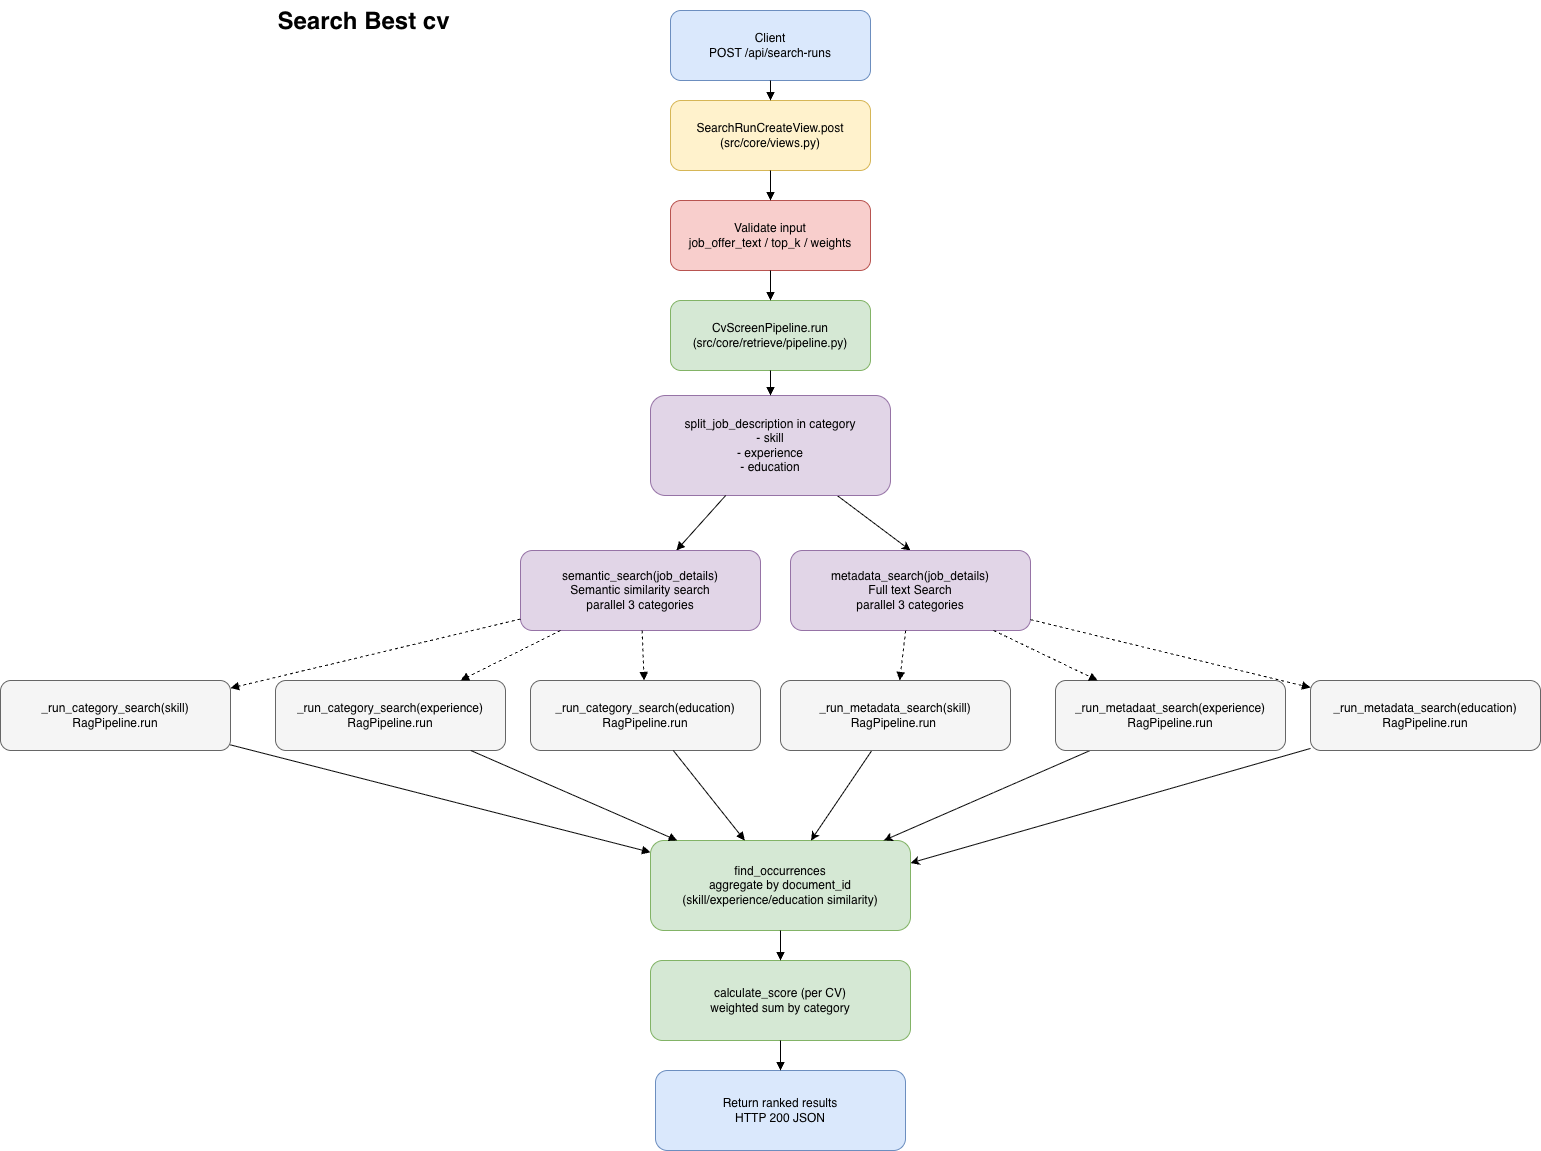

The diagram above was exported from draw.io. Its source (the exported page's mxGraphModel, read from the mxfile embedded in the PNG):
<mxGraphModel dx="1198" dy="694" grid="1" gridSize="10" guides="1" tooltips="1" connect="1" arrows="1" fold="1" page="1" pageScale="1" pageWidth="827" pageHeight="1169" math="0" shadow="0">
  <root>
    <mxCell id="0" />
    <mxCell id="1" parent="0" />
    <mxCell id="S7MeI5R4zBvaQn7N_WTz-1" parent="1" style="rounded=1;whiteSpace=wrap;html=1;fillColor=#dae8fc;strokeColor=#6c8ebf;" value="Client&#10;POST /api/search-runs" vertex="1">
      <mxGeometry height="70" width="200" x="720" y="20" as="geometry" />
    </mxCell>
    <mxCell id="S7MeI5R4zBvaQn7N_WTz-2" parent="1" style="rounded=1;whiteSpace=wrap;html=1;fillColor=#fff2cc;strokeColor=#d6b656;" value="SearchRunCreateView.post&#10;(src/core/views.py)" vertex="1">
      <mxGeometry height="70" width="200" x="720" y="110" as="geometry" />
    </mxCell>
    <mxCell id="S7MeI5R4zBvaQn7N_WTz-3" parent="1" style="rounded=1;whiteSpace=wrap;html=1;fillColor=#f8cecc;strokeColor=#b85450;" value="Validate input&#10;job_offer_text / top_k / weights" vertex="1">
      <mxGeometry height="70" width="200" x="720" y="210" as="geometry" />
    </mxCell>
    <mxCell id="S7MeI5R4zBvaQn7N_WTz-4" parent="1" style="rounded=1;whiteSpace=wrap;html=1;fillColor=#d5e8d4;strokeColor=#82b366;" value="CvScreenPipeline.run&#10;(src/core/retrieve/pipeline.py)" vertex="1">
      <mxGeometry height="70" width="200" x="720" y="310" as="geometry" />
    </mxCell>
    <mxCell id="S7MeI5R4zBvaQn7N_WTz-34" edge="1" parent="1" source="S7MeI5R4zBvaQn7N_WTz-5" style="rounded=0;orthogonalLoop=1;jettySize=auto;html=1;entryX=0.5;entryY=0;entryDx=0;entryDy=0;" target="S7MeI5R4zBvaQn7N_WTz-27">
      <mxGeometry relative="1" as="geometry" />
    </mxCell>
    <mxCell id="S7MeI5R4zBvaQn7N_WTz-5" parent="1" style="rounded=1;whiteSpace=wrap;html=1;fillColor=#e1d5e7;strokeColor=#9673a6;" value="split_job_description in category&lt;br&gt;- skill&lt;br&gt;- experience&lt;br&gt;- education" vertex="1">
      <mxGeometry height="100" width="240" x="700" y="405" as="geometry" />
    </mxCell>
    <mxCell id="S7MeI5R4zBvaQn7N_WTz-6" parent="1" style="rounded=1;whiteSpace=wrap;html=1;fillColor=#e1d5e7;strokeColor=#9673a6;" value="semantic_search(job_details)&lt;div&gt;Semantic similarity search&lt;br&gt;parallel 3 categories&lt;/div&gt;" vertex="1">
      <mxGeometry height="80" width="240" x="570" y="560" as="geometry" />
    </mxCell>
    <mxCell id="S7MeI5R4zBvaQn7N_WTz-7" parent="1" style="rounded=1;whiteSpace=wrap;html=1;fillColor=#f5f5f5;strokeColor=#666666;" value="_run_category_search(skill)&#10;RagPipeline.run" vertex="1">
      <mxGeometry height="70" width="230" x="50" y="690" as="geometry" />
    </mxCell>
    <mxCell id="S7MeI5R4zBvaQn7N_WTz-8" parent="1" style="rounded=1;whiteSpace=wrap;html=1;fillColor=#f5f5f5;strokeColor=#666666;" value="_run_category_search(experience)&#10;RagPipeline.run" vertex="1">
      <mxGeometry height="70" width="230" x="325" y="690" as="geometry" />
    </mxCell>
    <mxCell id="S7MeI5R4zBvaQn7N_WTz-9" parent="1" style="rounded=1;whiteSpace=wrap;html=1;fillColor=#f5f5f5;strokeColor=#666666;" value="_run_category_search(education)&#10;RagPipeline.run" vertex="1">
      <mxGeometry height="70" width="230" x="580" y="690" as="geometry" />
    </mxCell>
    <mxCell id="S7MeI5R4zBvaQn7N_WTz-10" parent="1" style="rounded=1;whiteSpace=wrap;html=1;fillColor=#d5e8d4;strokeColor=#82b366;" value="find_occurrences&#10;aggregate by document_id&#10;(skill/experience/education similarity)" vertex="1">
      <mxGeometry height="90" width="260" x="700" y="850" as="geometry" />
    </mxCell>
    <mxCell id="S7MeI5R4zBvaQn7N_WTz-11" parent="1" style="rounded=1;whiteSpace=wrap;html=1;fillColor=#d5e8d4;strokeColor=#82b366;" value="calculate_score (per CV)&#10;weighted sum by category" vertex="1">
      <mxGeometry height="80" width="260" x="700" y="970" as="geometry" />
    </mxCell>
    <mxCell id="S7MeI5R4zBvaQn7N_WTz-12" parent="1" style="rounded=1;whiteSpace=wrap;html=1;fillColor=#dae8fc;strokeColor=#6c8ebf;" value="Return ranked results&#10;HTTP 200 JSON" vertex="1">
      <mxGeometry height="80" width="250" x="705" y="1080" as="geometry" />
    </mxCell>
    <mxCell id="S7MeI5R4zBvaQn7N_WTz-13" edge="1" parent="1" source="S7MeI5R4zBvaQn7N_WTz-1" style="endArrow=block;html=1;" target="S7MeI5R4zBvaQn7N_WTz-2">
      <mxGeometry relative="1" as="geometry" />
    </mxCell>
    <mxCell id="S7MeI5R4zBvaQn7N_WTz-14" edge="1" parent="1" source="S7MeI5R4zBvaQn7N_WTz-2" style="endArrow=block;html=1;" target="S7MeI5R4zBvaQn7N_WTz-3">
      <mxGeometry relative="1" as="geometry" />
    </mxCell>
    <mxCell id="S7MeI5R4zBvaQn7N_WTz-15" edge="1" parent="1" source="S7MeI5R4zBvaQn7N_WTz-3" style="endArrow=block;html=1;" target="S7MeI5R4zBvaQn7N_WTz-4">
      <mxGeometry relative="1" as="geometry" />
    </mxCell>
    <mxCell id="S7MeI5R4zBvaQn7N_WTz-16" edge="1" parent="1" source="S7MeI5R4zBvaQn7N_WTz-4" style="endArrow=block;html=1;" target="S7MeI5R4zBvaQn7N_WTz-5">
      <mxGeometry relative="1" as="geometry" />
    </mxCell>
    <mxCell id="S7MeI5R4zBvaQn7N_WTz-17" edge="1" parent="1" source="S7MeI5R4zBvaQn7N_WTz-5" style="endArrow=block;html=1;" target="S7MeI5R4zBvaQn7N_WTz-6">
      <mxGeometry relative="1" as="geometry" />
    </mxCell>
    <mxCell id="S7MeI5R4zBvaQn7N_WTz-18" edge="1" parent="1" source="S7MeI5R4zBvaQn7N_WTz-6" style="endArrow=block;html=1;dashed=1;" target="S7MeI5R4zBvaQn7N_WTz-7">
      <mxGeometry relative="1" as="geometry" />
    </mxCell>
    <mxCell id="S7MeI5R4zBvaQn7N_WTz-19" edge="1" parent="1" source="S7MeI5R4zBvaQn7N_WTz-6" style="endArrow=block;html=1;dashed=1;" target="S7MeI5R4zBvaQn7N_WTz-8">
      <mxGeometry relative="1" as="geometry" />
    </mxCell>
    <mxCell id="S7MeI5R4zBvaQn7N_WTz-20" edge="1" parent="1" source="S7MeI5R4zBvaQn7N_WTz-6" style="endArrow=block;html=1;dashed=1;" target="S7MeI5R4zBvaQn7N_WTz-9">
      <mxGeometry relative="1" as="geometry" />
    </mxCell>
    <mxCell id="S7MeI5R4zBvaQn7N_WTz-21" edge="1" parent="1" source="S7MeI5R4zBvaQn7N_WTz-7" style="endArrow=block;html=1;" target="S7MeI5R4zBvaQn7N_WTz-10">
      <mxGeometry relative="1" as="geometry" />
    </mxCell>
    <mxCell id="S7MeI5R4zBvaQn7N_WTz-22" edge="1" parent="1" source="S7MeI5R4zBvaQn7N_WTz-8" style="endArrow=block;html=1;" target="S7MeI5R4zBvaQn7N_WTz-10">
      <mxGeometry relative="1" as="geometry" />
    </mxCell>
    <mxCell id="S7MeI5R4zBvaQn7N_WTz-23" edge="1" parent="1" source="S7MeI5R4zBvaQn7N_WTz-9" style="endArrow=block;html=1;" target="S7MeI5R4zBvaQn7N_WTz-10">
      <mxGeometry relative="1" as="geometry" />
    </mxCell>
    <mxCell id="S7MeI5R4zBvaQn7N_WTz-24" edge="1" parent="1" source="S7MeI5R4zBvaQn7N_WTz-10" style="endArrow=block;html=1;" target="S7MeI5R4zBvaQn7N_WTz-11">
      <mxGeometry relative="1" as="geometry" />
    </mxCell>
    <mxCell id="S7MeI5R4zBvaQn7N_WTz-25" edge="1" parent="1" source="S7MeI5R4zBvaQn7N_WTz-11" style="endArrow=block;html=1;" target="S7MeI5R4zBvaQn7N_WTz-12">
      <mxGeometry relative="1" as="geometry" />
    </mxCell>
    <mxCell id="S7MeI5R4zBvaQn7N_WTz-26" parent="1" style="text;html=1;whiteSpace=wrap;overflow=hidden;rounded=0;align=center;" value="&lt;h1 style=&quot;margin-top: 0px;&quot;&gt;Search Best cv&lt;/h1&gt;" vertex="1">
      <mxGeometry height="40" width="435" x="196" y="10" as="geometry" />
    </mxCell>
    <mxCell id="S7MeI5R4zBvaQn7N_WTz-27" parent="1" style="rounded=1;whiteSpace=wrap;html=1;fillColor=#e1d5e7;strokeColor=#9673a6;" value="metadata_search(job_details)&lt;div&gt;Full text Search&lt;br&gt;parallel 3 categories&lt;/div&gt;" vertex="1">
      <mxGeometry height="80" width="240" x="840" y="560" as="geometry" />
    </mxCell>
    <mxCell id="S7MeI5R4zBvaQn7N_WTz-35" edge="1" parent="1" source="S7MeI5R4zBvaQn7N_WTz-28" style="rounded=0;orthogonalLoop=1;jettySize=auto;html=1;" target="S7MeI5R4zBvaQn7N_WTz-10">
      <mxGeometry relative="1" as="geometry" />
    </mxCell>
    <mxCell id="S7MeI5R4zBvaQn7N_WTz-28" parent="1" style="rounded=1;whiteSpace=wrap;html=1;fillColor=#f5f5f5;strokeColor=#666666;" value="_run_metadata_search(skill)&lt;br&gt;RagPipeline.run&amp;nbsp;" vertex="1">
      <mxGeometry height="70" width="230" x="830" y="690" as="geometry" />
    </mxCell>
    <mxCell id="S7MeI5R4zBvaQn7N_WTz-36" edge="1" parent="1" source="S7MeI5R4zBvaQn7N_WTz-29" style="rounded=0;orthogonalLoop=1;jettySize=auto;html=1;" target="S7MeI5R4zBvaQn7N_WTz-10">
      <mxGeometry relative="1" as="geometry" />
    </mxCell>
    <mxCell id="S7MeI5R4zBvaQn7N_WTz-29" parent="1" style="rounded=1;whiteSpace=wrap;html=1;fillColor=#f5f5f5;strokeColor=#666666;" value="_run_metadaat_search(experience)&lt;br&gt;RagPipeline.run" vertex="1">
      <mxGeometry height="70" width="230" x="1105" y="690" as="geometry" />
    </mxCell>
    <mxCell id="S7MeI5R4zBvaQn7N_WTz-38" edge="1" parent="1" source="S7MeI5R4zBvaQn7N_WTz-30" style="edgeStyle=none;shape=connector;rounded=0;orthogonalLoop=1;jettySize=auto;html=1;entryX=1;entryY=0.25;entryDx=0;entryDy=0;strokeColor=default;align=center;verticalAlign=middle;fontFamily=Helvetica;fontSize=11;fontColor=default;labelBackgroundColor=default;endArrow=classic;" target="S7MeI5R4zBvaQn7N_WTz-10">
      <mxGeometry relative="1" as="geometry" />
    </mxCell>
    <mxCell id="S7MeI5R4zBvaQn7N_WTz-30" parent="1" style="rounded=1;whiteSpace=wrap;html=1;fillColor=#f5f5f5;strokeColor=#666666;" value="_run_metadata_search(education)&lt;br&gt;RagPipeline.run" vertex="1">
      <mxGeometry height="70" width="230" x="1360" y="690" as="geometry" />
    </mxCell>
    <mxCell id="S7MeI5R4zBvaQn7N_WTz-31" edge="1" parent="1" source="S7MeI5R4zBvaQn7N_WTz-27" style="endArrow=block;html=1;dashed=1;" target="S7MeI5R4zBvaQn7N_WTz-28">
      <mxGeometry relative="1" as="geometry" />
    </mxCell>
    <mxCell id="S7MeI5R4zBvaQn7N_WTz-32" edge="1" parent="1" source="S7MeI5R4zBvaQn7N_WTz-27" style="endArrow=block;html=1;dashed=1;" target="S7MeI5R4zBvaQn7N_WTz-29">
      <mxGeometry relative="1" as="geometry" />
    </mxCell>
    <mxCell id="S7MeI5R4zBvaQn7N_WTz-33" edge="1" parent="1" source="S7MeI5R4zBvaQn7N_WTz-27" style="endArrow=block;html=1;dashed=1;" target="S7MeI5R4zBvaQn7N_WTz-30">
      <mxGeometry relative="1" as="geometry" />
    </mxCell>
  </root>
</mxGraphModel>